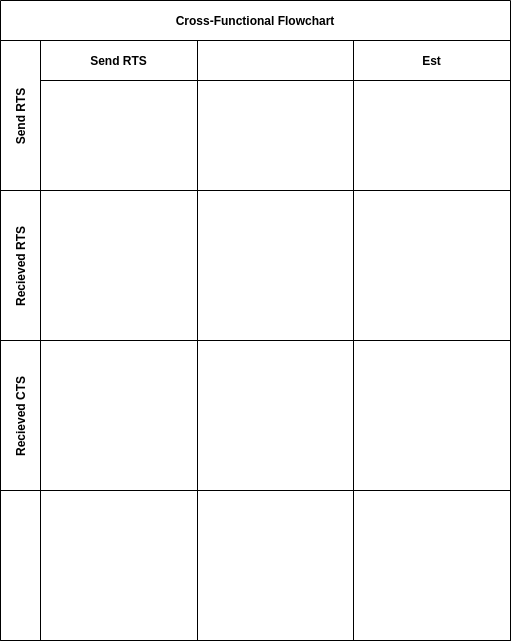

The diagram above was exported from draw.io. Its source (the exported page's mxGraphModel, read from the mxfile embedded in the PNG):
<mxGraphModel dx="1168" dy="717" grid="1" gridSize="10" guides="1" tooltips="1" connect="1" arrows="1" fold="1" page="1" pageScale="1" pageWidth="850" pageHeight="1100" background="#ffffff" math="0" shadow="0">
  <root>
    <mxCell id="0" />
    <mxCell id="1" parent="0" />
    <mxCell id="4" value="Cross-Functional Flowchart" style="shape=table;childLayout=tableLayout;rowLines=0;columnLines=0;startSize=40;collapsible=0;recursiveResize=0;expand=0;pointerEvents=0;fontStyle=1;align=center;fontColor=#000000;strokeColor=#000000;fillColor=none;" vertex="1" parent="1">
      <mxGeometry x="180" y="110" width="510" height="640" as="geometry" />
    </mxCell>
    <mxCell id="5" value="Send RTS" style="swimlane;horizontal=0;points=[[0,0.5],[1,0.5]];portConstraint=eastwest;startSize=40;collapsible=0;recursiveResize=0;expand=0;pointerEvents=0;fontStyle=1;fontColor=#000000;strokeColor=#000000;fillColor=none;" vertex="1" parent="4">
      <mxGeometry y="40" width="510" height="150" as="geometry" />
    </mxCell>
    <mxCell id="6" value="Send RTS" style="swimlane;connectable=0;startSize=40;collapsible=0;recursiveResize=0;expand=0;pointerEvents=0;fontColor=#000000;strokeColor=#000000;fillColor=none;" vertex="1" parent="5">
      <mxGeometry x="40" width="157" height="150" as="geometry">
        <mxRectangle width="157" height="150" as="alternateBounds" />
      </mxGeometry>
    </mxCell>
    <mxCell id="7" value="" style="swimlane;connectable=0;startSize=40;collapsible=0;recursiveResize=0;expand=0;pointerEvents=0;fontColor=#000000;strokeColor=#000000;fillColor=none;" vertex="1" parent="5">
      <mxGeometry x="197" width="156" height="150" as="geometry">
        <mxRectangle width="156" height="150" as="alternateBounds" />
      </mxGeometry>
    </mxCell>
    <mxCell id="8" value="Est" style="swimlane;connectable=0;startSize=40;collapsible=0;recursiveResize=0;expand=0;pointerEvents=0;fontColor=#000000;strokeColor=#000000;fillColor=none;" vertex="1" parent="5">
      <mxGeometry x="353" width="157" height="150" as="geometry">
        <mxRectangle width="157" height="150" as="alternateBounds" />
      </mxGeometry>
    </mxCell>
    <mxCell id="9" value="Recieved RTS" style="swimlane;horizontal=0;points=[[0,0.5],[1,0.5]];portConstraint=eastwest;startSize=40;collapsible=0;recursiveResize=0;expand=0;pointerEvents=0;fontColor=#000000;strokeColor=#000000;fillColor=none;" vertex="1" parent="4">
      <mxGeometry y="190" width="510" height="150" as="geometry" />
    </mxCell>
    <mxCell id="10" value="" style="swimlane;connectable=0;startSize=0;collapsible=0;recursiveResize=0;expand=0;pointerEvents=0;fontColor=#000000;strokeColor=#000000;fillColor=none;" vertex="1" parent="9">
      <mxGeometry x="40" width="157" height="150" as="geometry">
        <mxRectangle width="157" height="150" as="alternateBounds" />
      </mxGeometry>
    </mxCell>
    <mxCell id="11" value="" style="swimlane;connectable=0;startSize=0;collapsible=0;recursiveResize=0;expand=0;pointerEvents=0;fontColor=#000000;strokeColor=#000000;fillColor=none;" vertex="1" parent="9">
      <mxGeometry x="197" width="156" height="150" as="geometry">
        <mxRectangle width="156" height="150" as="alternateBounds" />
      </mxGeometry>
    </mxCell>
    <mxCell id="12" value="" style="swimlane;connectable=0;startSize=0;collapsible=0;recursiveResize=0;expand=0;pointerEvents=0;fontColor=#000000;strokeColor=#000000;fillColor=none;" vertex="1" parent="9">
      <mxGeometry x="353" width="157" height="150" as="geometry">
        <mxRectangle width="157" height="150" as="alternateBounds" />
      </mxGeometry>
    </mxCell>
    <mxCell id="13" value="Recieved CTS" style="swimlane;horizontal=0;points=[[0,0.5],[1,0.5]];portConstraint=eastwest;startSize=40;collapsible=0;recursiveResize=0;expand=0;pointerEvents=0;fontColor=#000000;strokeColor=#000000;fillColor=none;" vertex="1" parent="4">
      <mxGeometry y="340" width="510" height="150" as="geometry" />
    </mxCell>
    <mxCell id="14" value="" style="swimlane;connectable=0;startSize=0;collapsible=0;recursiveResize=0;expand=0;pointerEvents=0;fontColor=#000000;strokeColor=#000000;fillColor=none;" vertex="1" parent="13">
      <mxGeometry x="40" width="157" height="150" as="geometry">
        <mxRectangle width="157" height="150" as="alternateBounds" />
      </mxGeometry>
    </mxCell>
    <mxCell id="15" value="" style="swimlane;connectable=0;startSize=0;collapsible=0;recursiveResize=0;expand=0;pointerEvents=0;fontColor=#000000;strokeColor=#000000;fillColor=none;" vertex="1" parent="13">
      <mxGeometry x="197" width="156" height="150" as="geometry">
        <mxRectangle width="156" height="150" as="alternateBounds" />
      </mxGeometry>
    </mxCell>
    <mxCell id="16" value="" style="swimlane;connectable=0;startSize=0;collapsible=0;recursiveResize=0;expand=0;pointerEvents=0;fontColor=#000000;strokeColor=#000000;fillColor=none;" vertex="1" parent="13">
      <mxGeometry x="353" width="157" height="150" as="geometry">
        <mxRectangle width="157" height="150" as="alternateBounds" />
      </mxGeometry>
    </mxCell>
    <mxCell id="17" style="swimlane;horizontal=0;points=[[0,0.5],[1,0.5]];portConstraint=eastwest;startSize=40;collapsible=0;recursiveResize=0;expand=0;pointerEvents=0;fontColor=#000000;strokeColor=#000000;fillColor=none;" vertex="1" parent="4">
      <mxGeometry y="490" width="510" height="150" as="geometry" />
    </mxCell>
    <mxCell id="18" style="swimlane;connectable=0;startSize=0;collapsible=0;recursiveResize=0;expand=0;pointerEvents=0;fontColor=#000000;strokeColor=#000000;fillColor=none;" vertex="1" parent="17">
      <mxGeometry x="40" width="157" height="150" as="geometry">
        <mxRectangle width="157" height="150" as="alternateBounds" />
      </mxGeometry>
    </mxCell>
    <mxCell id="19" style="swimlane;connectable=0;startSize=0;collapsible=0;recursiveResize=0;expand=0;pointerEvents=0;fontColor=#000000;strokeColor=#000000;fillColor=none;" vertex="1" parent="17">
      <mxGeometry x="197" width="156" height="150" as="geometry">
        <mxRectangle width="156" height="150" as="alternateBounds" />
      </mxGeometry>
    </mxCell>
    <mxCell id="20" style="swimlane;connectable=0;startSize=0;collapsible=0;recursiveResize=0;expand=0;pointerEvents=0;fontColor=#000000;strokeColor=#000000;fillColor=none;" vertex="1" parent="17">
      <mxGeometry x="353" width="157" height="150" as="geometry">
        <mxRectangle width="157" height="150" as="alternateBounds" />
      </mxGeometry>
    </mxCell>
  </root>
</mxGraphModel>